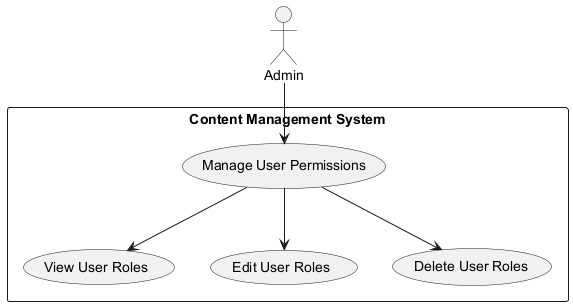

The diagram above was rendered by PlantUML. Its source (embedded in the PNG):
@startuml
actor Admin
rectangle "Content Management System" {
    usecase "Manage User Permissions" as UCP
    usecase "View User Roles" as VUR
    usecase "Edit User Roles" as EUR
    usecase "Delete User Roles" as DUR
}

Admin --> UCP
UCP --> VUR
UCP --> EUR
UCP --> DUR
@enduml